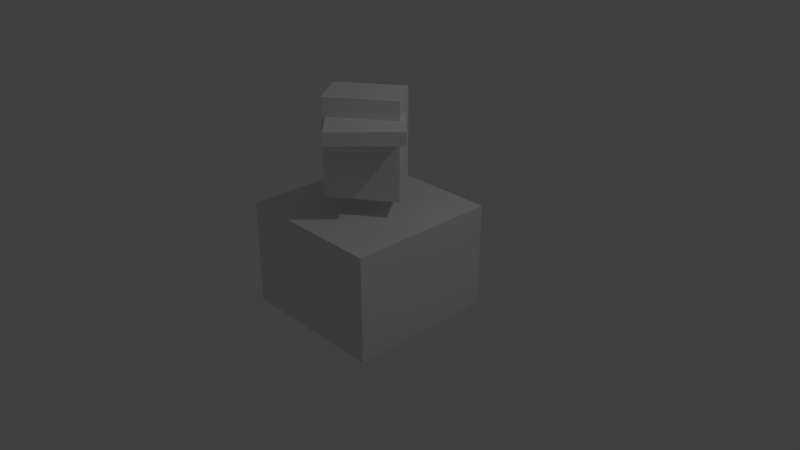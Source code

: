 # Source: 3d.blend  (saved by Blender 2.79.0; exported with 4.5.12 LTS)
import bpy
from mathutils import Matrix  # noqa: F401  (used for matrix-valued properties, if any)

bpy.ops.wm.read_factory_settings(use_empty=True)
scene = bpy.context.scene
scene.name = 'Scene'

# ---- collections
col_collection_1 = bpy.data.collections.new('Collection 1'); scene.collection.children.link(col_collection_1)

# ---- materials (node trees are filled in below, after node groups)
mat_material = bpy.data.materials.new('Material')
mat_material.alpha_threshold = 0.0
mat_material.use_transparent_shadow = False
mat_material.roughness = 0.5
mat_material.line_color = (0.0, 0.0, 0.0, 1.0)
mat_material_001 = bpy.data.materials.new('Material.001')
mat_material_001.alpha_threshold = 0.0
mat_material_001.use_transparent_shadow = False
mat_material_001.roughness = 0.5
mat_material_001.line_color = (0.0, 0.0, 0.0, 1.0)
mat_material_002 = bpy.data.materials.new('Material.002')
mat_material_002.alpha_threshold = 0.0
mat_material_002.use_transparent_shadow = False
mat_material_002.roughness = 0.5
mat_material_002.line_color = (0.0, 0.0, 0.0, 1.0)

# ---- material node trees

# ---- world
world_world = bpy.data.worlds.new('World'); scene.world = world_world
world_world.color = (0.05088, 0.05088, 0.05088)
world_world.use_sun_shadow = False
world_world.sun_shadow_jitter_overblur = 0.0
world_world.cycles.sampling_method = 'MANUAL'

# ---- cameras
cam_camera = bpy.data.cameras.new('Camera')
cam_camera.clip_end = 100.0
cam_camera.lens = 35.0
cam_camera.sensor_width = 32.0
cam_camera.sensor_height = 18.0
cam_camera.ortho_scale = 7.314
cam_camera.dof.focus_distance = 0.0
cam_camera.dof.aperture_fstop = 128.0

# ---- lights
light_lamp = bpy.data.lights.new('Lamp', 'POINT')
light_lamp.transmission_factor = 0.0
light_lamp.cutoff_distance = 30.0
light_lamp.energy = 100.0
light_lamp.shadow_buffer_clip_start = 1.001
light_lamp.shadow_soft_size = 0.1
light_lamp.shadow_maximum_resolution = 0.006
light_lamp.use_absolute_resolution = True

# ---- meshes
me_cube = bpy.data.meshes.new('Cube')
me_cube.from_pydata([(1.0, 1.0, -1.0), (1.0, -1.0, -1.0), (-1.0, -1.0, -1.0), (-1.0, 1.0, -1.0), (1.0, 1.0, 1.0), (1.0, -1.0, 1.0), (-1.0, -1.0, 1.0), (-1.0, 1.0, 1.0)], [], [(0, 1, 2, 3), (4, 7, 6, 5), (0, 4, 5, 1), (1, 5, 6, 2), (2, 6, 7, 3), (4, 0, 3, 7)])
me_cube.materials.append(mat_material)
me_cube.use_remesh_preserve_volume = False
me_cube.use_remesh_preserve_attributes = False
me_cube.use_mirror_vertex_groups = False
me_cube.update()
me_cube_001 = bpy.data.meshes.new('Cube.001')
me_cube_001.from_pydata([(1.0, 1.0, -1.0), (1.0, -1.0, -1.0), (-1.0, -1.0, -1.0), (-1.0, 1.0, -1.0), (1.0, 1.0, 1.0), (1.0, -1.0, 1.0), (-1.0, -1.0, 1.0), (-1.0, 1.0, 1.0)], [], [(0, 1, 2, 3), (4, 7, 6, 5), (0, 4, 5, 1), (1, 5, 6, 2), (2, 6, 7, 3), (4, 0, 3, 7)])
me_cube_001.materials.append(mat_material_001)
me_cube_001.use_remesh_preserve_volume = False
me_cube_001.use_remesh_preserve_attributes = False
me_cube_001.use_mirror_vertex_groups = False
me_cube_001.update()
me_cube_002 = bpy.data.meshes.new('Cube.002')
me_cube_002.from_pydata([(1.0, 1.0, -1.0), (1.0, -1.0, -1.0), (-1.0, -1.0, -1.0), (-1.0, 1.0, -1.0), (1.0, 1.0, 1.0), (1.0, -1.0, 1.0), (-1.0, -1.0, 1.0), (-1.0, 1.0, 1.0)], [], [(0, 1, 2, 3), (4, 7, 6, 5), (0, 4, 5, 1), (1, 5, 6, 2), (2, 6, 7, 3), (4, 0, 3, 7)])
me_cube_002.materials.append(mat_material_002)
me_cube_002.use_remesh_preserve_volume = False
me_cube_002.use_remesh_preserve_attributes = False
me_cube_002.use_mirror_vertex_groups = False
me_cube_002.update()

# ---- objects
ob_cube = bpy.data.objects.new('Cube', me_cube)
ob_lamp = bpy.data.objects.new('Lamp', light_lamp)
ob_camera = bpy.data.objects.new('Camera', cam_camera)
ob_cube_001 = bpy.data.objects.new('Cube.001', me_cube_001)
ob_cube_002 = bpy.data.objects.new('Cube.002', me_cube_002)

# ---- transforms, parenting, visibility, modifiers, constraints
ob_cube.location = (0.0, 0.0, 0.0)
ob_cube.scale = (1.0, 1.0, 0.7015)
ob_cube.lock_rotations_4d = False
ob_cube.empty_display_type = 'ARROWS'
ob_cube.lineart.crease_threshold = 0.0
ob_lamp.location = (4.076, 1.005, 5.904)
ob_lamp.rotation_euler = (0.6503, 0.05522, 1.866)
ob_lamp.lock_rotations_4d = False
ob_lamp.empty_display_type = 'ARROWS'
ob_lamp.color = (0.0, 0.0, 0.0, 0.0)
ob_lamp.lineart.crease_threshold = 0.0
ob_camera.location = (7.481, -6.508, 5.344)
ob_camera.rotation_euler = (1.109, 0.0, 0.8149)
ob_camera.lock_rotations_4d = False
ob_camera.empty_display_type = 'ARROWS'
ob_camera.color = (0.0, 0.0, 0.0, 0.0)
ob_camera.display_type = 'WIRE'
ob_camera.lineart.crease_threshold = 0.0
ob_cube_001.location = (0.06402, -0.07069, 1.575)
ob_cube_001.rotation_euler = (0.0, -0.0, -0.9275)
ob_cube_001.scale = (0.2996, 0.4584, 0.6269)
ob_cube_001.lock_rotations_4d = False
ob_cube_001.empty_display_type = 'ARROWS'
ob_cube_001.lineart.crease_threshold = 0.0
ob_cube_002.location = (0.06402, -0.07069, 1.88)
ob_cube_002.rotation_euler = (0.0, -0.0, -2.311)
ob_cube_002.scale = (0.4658, 0.7307, 0.08511)
ob_cube_002.lock_rotations_4d = False
ob_cube_002.empty_display_type = 'ARROWS'
ob_cube_002.lineart.crease_threshold = 0.0

# ---- collection membership
col_collection_1.objects.link(ob_cube)
col_collection_1.objects.link(ob_lamp)
col_collection_1.objects.link(ob_camera)
col_collection_1.objects.link(ob_cube_001)
col_collection_1.objects.link(ob_cube_002)

# ---- scene / render settings (as saved in the file)
scene.camera = ob_camera
scene.frame_start = 1; scene.frame_end = 250; scene.frame_set(1)
scene.render.engine = 'BLENDER_EEVEE_NEXT'
scene.render.resolution_percentage = 50
scene.render.dither_intensity = 0.0
scene.cycles.use_denoising = False
scene.cycles.samples = 128
scene.cycles.sampling_pattern = 'TABULATED_SOBOL'
scene.cycles.use_adaptive_sampling = False
scene.cycles.use_light_tree = False
scene.cycles.blur_glossy = 0.0
scene.cycles.sample_clamp_indirect = 0.0
scene.view_settings.view_transform = 'Standard'
bpy.context.view_layer.update()
